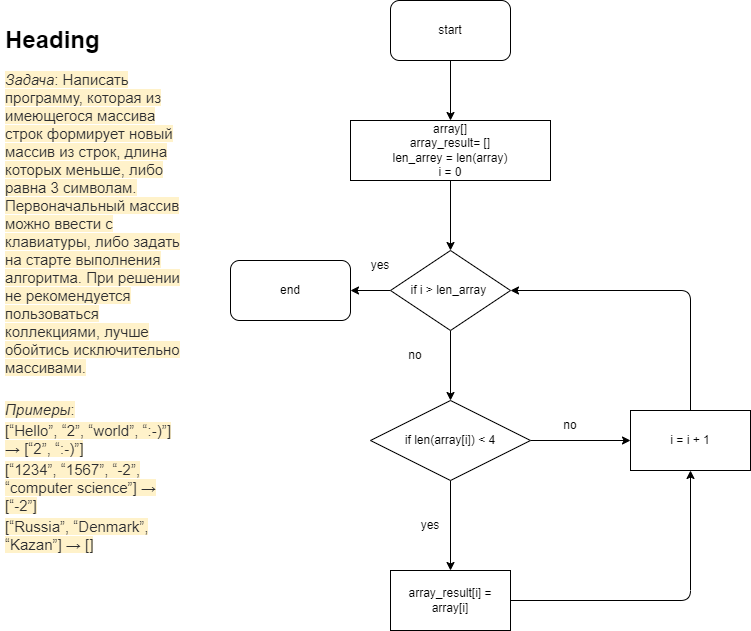

The diagram above was exported from draw.io. Its source (the exported page's mxGraphModel, read from the mxfile embedded in the PNG):
<mxGraphModel dx="807" dy="252" grid="1" gridSize="10" guides="1" tooltips="1" connect="1" arrows="1" fold="1" page="1" pageScale="1" pageWidth="850" pageHeight="1100" math="0" shadow="0">
  <root>
    <mxCell id="0" />
    <mxCell id="1" parent="0" />
    <mxCell id="5" style="edgeStyle=none;html=1;entryX=0.5;entryY=0;entryDx=0;entryDy=0;" edge="1" parent="1" source="3" target="4">
      <mxGeometry relative="1" as="geometry" />
    </mxCell>
    <mxCell id="3" value="start" style="rounded=1;whiteSpace=wrap;html=1;" vertex="1" parent="1">
      <mxGeometry x="400" y="40" width="120" height="60" as="geometry" />
    </mxCell>
    <mxCell id="8" value="" style="edgeStyle=none;html=1;" edge="1" parent="1" source="4" target="7">
      <mxGeometry relative="1" as="geometry" />
    </mxCell>
    <mxCell id="4" value="array[]&lt;br&gt;array_result= []&lt;br&gt;len_arrey = len(array)&lt;br&gt;i = 0" style="rounded=0;whiteSpace=wrap;html=1;" vertex="1" parent="1">
      <mxGeometry x="360" y="160" width="200" height="60" as="geometry" />
    </mxCell>
    <mxCell id="6" value="&lt;h1&gt;Heading&lt;/h1&gt;&lt;p&gt;&lt;em style=&quot;box-sizing: border-box ; color: rgb(44 , 45 , 48) ; font-family: &amp;#34;roboto&amp;#34; , &amp;#34;san francisco&amp;#34; , &amp;#34;helvetica neue&amp;#34; , &amp;#34;helvetica&amp;#34; , &amp;#34;arial&amp;#34; ; font-size: 15px ; background-color: rgb(255 , 242 , 202)&quot;&gt;Задача&lt;/em&gt;&lt;span style=&quot;color: rgb(44 , 45 , 48) ; font-family: &amp;#34;roboto&amp;#34; , &amp;#34;san francisco&amp;#34; , &amp;#34;helvetica neue&amp;#34; , &amp;#34;helvetica&amp;#34; , &amp;#34;arial&amp;#34; ; font-size: 15px ; background-color: rgb(255 , 242 , 202)&quot;&gt;: Написать программу, которая из имеющегося массива строк формирует новый массив из строк, длина которых меньше, либо равна 3 символам. Первоначальный массив можно ввести с клавиатуры, либо задать на старте выполнения алгоритма. При решении не рекомендуется пользоваться коллекциями, лучше обойтись исключительно массивами.&lt;/span&gt;&lt;br style=&quot;box-sizing: border-box ; color: rgb(44 , 45 , 48) ; font-family: &amp;#34;roboto&amp;#34; , &amp;#34;san francisco&amp;#34; , &amp;#34;helvetica neue&amp;#34; , &amp;#34;helvetica&amp;#34; , &amp;#34;arial&amp;#34; ; font-size: 15px ; background-color: rgb(255 , 242 , 202)&quot;&gt;&lt;a href=&quot;https://gb.ru/lessons/283303&quot; target=&quot;_blank&quot; style=&quot;box-sizing: border-box ; background-color: rgb(255 , 242 , 202) ; color: rgb(37 , 133 , 238) ; cursor: pointer ; font-family: &amp;#34;roboto&amp;#34; , &amp;#34;san francisco&amp;#34; , &amp;#34;helvetica neue&amp;#34; , &amp;#34;helvetica&amp;#34; , &amp;#34;arial&amp;#34; ; font-size: 15px&quot;&gt;&lt;/a&gt;&lt;br style=&quot;box-sizing: border-box ; color: rgb(44 , 45 , 48) ; font-family: &amp;#34;roboto&amp;#34; , &amp;#34;san francisco&amp;#34; , &amp;#34;helvetica neue&amp;#34; , &amp;#34;helvetica&amp;#34; , &amp;#34;arial&amp;#34; ; font-size: 15px ; background-color: rgb(255 , 242 , 202)&quot;&gt;&lt;em style=&quot;box-sizing: border-box ; color: rgb(44 , 45 , 48) ; font-family: &amp;#34;roboto&amp;#34; , &amp;#34;san francisco&amp;#34; , &amp;#34;helvetica neue&amp;#34; , &amp;#34;helvetica&amp;#34; , &amp;#34;arial&amp;#34; ; font-size: 15px ; background-color: rgb(255 , 242 , 202)&quot;&gt;Примеры&lt;/em&gt;&lt;span style=&quot;color: rgb(44 , 45 , 48) ; font-family: &amp;#34;roboto&amp;#34; , &amp;#34;san francisco&amp;#34; , &amp;#34;helvetica neue&amp;#34; , &amp;#34;helvetica&amp;#34; , &amp;#34;arial&amp;#34; ; font-size: 15px ; background-color: rgb(255 , 242 , 202)&quot;&gt;:&lt;/span&gt;&lt;br style=&quot;box-sizing: border-box ; color: rgb(44 , 45 , 48) ; font-family: &amp;#34;roboto&amp;#34; , &amp;#34;san francisco&amp;#34; , &amp;#34;helvetica neue&amp;#34; , &amp;#34;helvetica&amp;#34; , &amp;#34;arial&amp;#34; ; font-size: 15px ; background-color: rgb(255 , 242 , 202)&quot;&gt;&lt;span style=&quot;color: rgb(44 , 45 , 48) ; font-family: &amp;#34;roboto&amp;#34; , &amp;#34;san francisco&amp;#34; , &amp;#34;helvetica neue&amp;#34; , &amp;#34;helvetica&amp;#34; , &amp;#34;arial&amp;#34; ; font-size: 15px ; background-color: rgb(255 , 242 , 202)&quot;&gt;[“Hello”, “2”, “world”, “:-)”] → [“2”, “:-)”]&lt;/span&gt;&lt;br style=&quot;box-sizing: border-box ; color: rgb(44 , 45 , 48) ; font-family: &amp;#34;roboto&amp;#34; , &amp;#34;san francisco&amp;#34; , &amp;#34;helvetica neue&amp;#34; , &amp;#34;helvetica&amp;#34; , &amp;#34;arial&amp;#34; ; font-size: 15px ; background-color: rgb(255 , 242 , 202)&quot;&gt;&lt;span style=&quot;color: rgb(44 , 45 , 48) ; font-family: &amp;#34;roboto&amp;#34; , &amp;#34;san francisco&amp;#34; , &amp;#34;helvetica neue&amp;#34; , &amp;#34;helvetica&amp;#34; , &amp;#34;arial&amp;#34; ; font-size: 15px ; background-color: rgb(255 , 242 , 202)&quot;&gt;[“1234”, “1567”, “-2”, “computer science”] → [“-2”]&lt;/span&gt;&lt;br style=&quot;box-sizing: border-box ; color: rgb(44 , 45 , 48) ; font-family: &amp;#34;roboto&amp;#34; , &amp;#34;san francisco&amp;#34; , &amp;#34;helvetica neue&amp;#34; , &amp;#34;helvetica&amp;#34; , &amp;#34;arial&amp;#34; ; font-size: 15px ; background-color: rgb(255 , 242 , 202)&quot;&gt;&lt;span style=&quot;color: rgb(44 , 45 , 48) ; font-family: &amp;#34;roboto&amp;#34; , &amp;#34;san francisco&amp;#34; , &amp;#34;helvetica neue&amp;#34; , &amp;#34;helvetica&amp;#34; , &amp;#34;arial&amp;#34; ; font-size: 15px ; background-color: rgb(255 , 242 , 202)&quot;&gt;[“Russia”, “Denmark”, “Kazan”] → []&lt;/span&gt;&lt;br&gt;&lt;/p&gt;" style="text;html=1;strokeColor=none;fillColor=none;spacing=5;spacingTop=-20;whiteSpace=wrap;overflow=hidden;rounded=0;" vertex="1" parent="1">
      <mxGeometry x="10" y="60" width="190" height="540" as="geometry" />
    </mxCell>
    <mxCell id="10" style="edgeStyle=none;html=1;entryX=1;entryY=0.5;entryDx=0;entryDy=0;" edge="1" parent="1" source="7" target="9">
      <mxGeometry relative="1" as="geometry" />
    </mxCell>
    <mxCell id="14" style="edgeStyle=none;html=1;entryX=0.5;entryY=0;entryDx=0;entryDy=0;" edge="1" parent="1" source="7">
      <mxGeometry relative="1" as="geometry">
        <mxPoint x="460" y="440" as="targetPoint" />
      </mxGeometry>
    </mxCell>
    <mxCell id="7" value="if i &amp;gt; len_array&amp;nbsp;" style="rhombus;whiteSpace=wrap;html=1;rounded=0;" vertex="1" parent="1">
      <mxGeometry x="400" y="290" width="120" height="80" as="geometry" />
    </mxCell>
    <mxCell id="9" value="end" style="rounded=1;whiteSpace=wrap;html=1;" vertex="1" parent="1">
      <mxGeometry x="240" y="300" width="120" height="60" as="geometry" />
    </mxCell>
    <mxCell id="12" value="yes" style="text;html=1;strokeColor=none;fillColor=none;align=center;verticalAlign=middle;whiteSpace=wrap;rounded=0;" vertex="1" parent="1">
      <mxGeometry x="360" y="290" width="60" height="30" as="geometry" />
    </mxCell>
    <mxCell id="17" value="" style="edgeStyle=none;html=1;" edge="1" parent="1" source="15" target="16">
      <mxGeometry relative="1" as="geometry" />
    </mxCell>
    <mxCell id="19" value="" style="edgeStyle=none;html=1;" edge="1" parent="1" source="15" target="18">
      <mxGeometry relative="1" as="geometry" />
    </mxCell>
    <mxCell id="15" value="if len(array[i]) &amp;lt; 4" style="rhombus;whiteSpace=wrap;html=1;" vertex="1" parent="1">
      <mxGeometry x="380" y="440" width="160" height="80" as="geometry" />
    </mxCell>
    <mxCell id="20" style="edgeStyle=none;html=1;entryX=0.5;entryY=1;entryDx=0;entryDy=0;" edge="1" parent="1" source="16" target="18">
      <mxGeometry relative="1" as="geometry">
        <Array as="points">
          <mxPoint x="700" y="640" />
        </Array>
      </mxGeometry>
    </mxCell>
    <mxCell id="16" value="array_result[i] = array[i]" style="whiteSpace=wrap;html=1;" vertex="1" parent="1">
      <mxGeometry x="400" y="610" width="120" height="60" as="geometry" />
    </mxCell>
    <mxCell id="24" style="edgeStyle=none;html=1;entryX=1;entryY=0.5;entryDx=0;entryDy=0;" edge="1" parent="1" source="18" target="7">
      <mxGeometry relative="1" as="geometry">
        <Array as="points">
          <mxPoint x="700" y="330" />
        </Array>
      </mxGeometry>
    </mxCell>
    <mxCell id="18" value="i = i + 1" style="whiteSpace=wrap;html=1;" vertex="1" parent="1">
      <mxGeometry x="640" y="450" width="120" height="60" as="geometry" />
    </mxCell>
    <mxCell id="22" value="yes" style="text;html=1;strokeColor=none;fillColor=none;align=center;verticalAlign=middle;whiteSpace=wrap;rounded=0;" vertex="1" parent="1">
      <mxGeometry x="410" y="550" width="60" height="30" as="geometry" />
    </mxCell>
    <mxCell id="23" value="no" style="text;html=1;strokeColor=none;fillColor=none;align=center;verticalAlign=middle;whiteSpace=wrap;rounded=0;" vertex="1" parent="1">
      <mxGeometry x="550" y="450" width="60" height="30" as="geometry" />
    </mxCell>
    <mxCell id="25" value="no" style="text;html=1;strokeColor=none;fillColor=none;align=center;verticalAlign=middle;whiteSpace=wrap;rounded=0;" vertex="1" parent="1">
      <mxGeometry x="395" y="380" width="60" height="30" as="geometry" />
    </mxCell>
  </root>
</mxGraphModel>